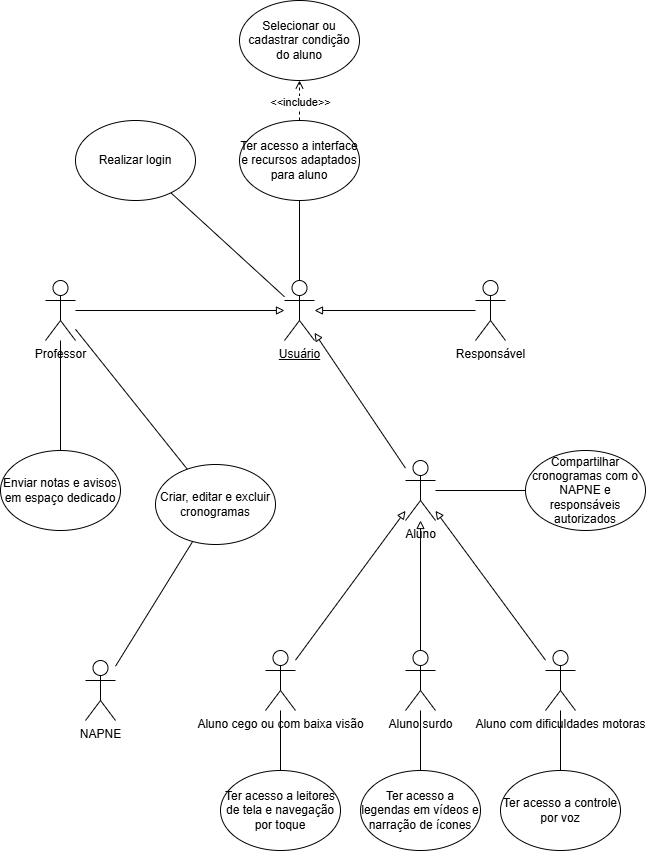

The diagram above was exported from draw.io. Its source (the exported page's mxGraphModel, read from the mxfile embedded in the PNG):
<mxGraphModel dx="1426" dy="725" grid="1" gridSize="10" guides="1" tooltips="1" connect="1" arrows="1" fold="1" page="1" pageScale="1" pageWidth="827" pageHeight="1169" math="0" shadow="0">
  <root>
    <mxCell id="0" />
    <mxCell id="1" parent="0" />
    <mxCell id="xmvzM95JL5Dmb63IcTXj-1" value="&lt;u&gt;Usuário&lt;/u&gt;" style="shape=umlActor;verticalLabelPosition=bottom;verticalAlign=top;html=1;outlineConnect=0;" parent="1" vertex="1">
      <mxGeometry x="399" y="320" width="30" height="60" as="geometry" />
    </mxCell>
    <mxCell id="xmvzM95JL5Dmb63IcTXj-4" value="Ter acesso a interface e recursos adaptados para aluno" style="ellipse;whiteSpace=wrap;html=1;" parent="1" vertex="1">
      <mxGeometry x="354" y="160" width="120" height="80" as="geometry" />
    </mxCell>
    <mxCell id="xmvzM95JL5Dmb63IcTXj-6" value="" style="endArrow=none;html=1;rounded=0;" parent="1" source="xmvzM95JL5Dmb63IcTXj-1" target="xmvzM95JL5Dmb63IcTXj-4" edge="1">
      <mxGeometry width="50" height="50" relative="1" as="geometry">
        <mxPoint x="390" y="240" as="sourcePoint" />
        <mxPoint x="440" y="190" as="targetPoint" />
      </mxGeometry>
    </mxCell>
    <mxCell id="xmvzM95JL5Dmb63IcTXj-7" value="Selecionar ou cadastrar condição do aluno" style="ellipse;whiteSpace=wrap;html=1;" parent="1" vertex="1">
      <mxGeometry x="354" y="40" width="120" height="80" as="geometry" />
    </mxCell>
    <mxCell id="xmvzM95JL5Dmb63IcTXj-8" value="" style="endArrow=open;dashed=1;html=1;rounded=0;startArrow=none;startFill=0;endFill=0;" parent="1" source="xmvzM95JL5Dmb63IcTXj-4" target="xmvzM95JL5Dmb63IcTXj-7" edge="1">
      <mxGeometry width="50" height="50" relative="1" as="geometry">
        <mxPoint x="390" y="240" as="sourcePoint" />
        <mxPoint x="440" y="190" as="targetPoint" />
      </mxGeometry>
    </mxCell>
    <mxCell id="xmvzM95JL5Dmb63IcTXj-10" value="&amp;lt;&amp;lt;include&amp;gt;&amp;gt;" style="edgeLabel;html=1;align=center;verticalAlign=middle;resizable=0;points=[];" parent="xmvzM95JL5Dmb63IcTXj-8" vertex="1" connectable="0">
      <mxGeometry x="-0.0286" relative="1" as="geometry">
        <mxPoint as="offset" />
      </mxGeometry>
    </mxCell>
    <mxCell id="xmvzM95JL5Dmb63IcTXj-11" value="&lt;span id=&quot;docs-internal-guid-d3481fff-7fff-3c37-0b24-ee2046c02520&quot;&gt;&lt;span style=&quot;background-color: transparent; font-variant-numeric: normal; font-variant-east-asian: normal; font-variant-alternates: normal; font-variant-position: normal; font-variant-emoji: normal; vertical-align: baseline; white-space-collapse: preserve;&quot;&gt;&lt;font&gt;Criar, editar e excluir cronogramas&lt;/font&gt;&lt;/span&gt;&lt;/span&gt;" style="ellipse;whiteSpace=wrap;html=1;" parent="1" vertex="1">
      <mxGeometry x="270" y="504" width="120" height="80" as="geometry" />
    </mxCell>
    <mxCell id="xmvzM95JL5Dmb63IcTXj-29" style="rounded=0;orthogonalLoop=1;jettySize=auto;html=1;endArrow=none;endFill=0;" parent="1" source="xmvzM95JL5Dmb63IcTXj-12" target="xmvzM95JL5Dmb63IcTXj-11" edge="1">
      <mxGeometry relative="1" as="geometry" />
    </mxCell>
    <mxCell id="xkwnwEaZko-QL-Mcbali-4" style="rounded=0;orthogonalLoop=1;jettySize=auto;html=1;endArrow=block;endFill=0;" edge="1" parent="1" source="xmvzM95JL5Dmb63IcTXj-12" target="xmvzM95JL5Dmb63IcTXj-1">
      <mxGeometry relative="1" as="geometry" />
    </mxCell>
    <mxCell id="xmvzM95JL5Dmb63IcTXj-12" value="Professor" style="shape=umlActor;verticalLabelPosition=bottom;verticalAlign=top;html=1;outlineConnect=0;" parent="1" vertex="1">
      <mxGeometry x="160" y="320" width="30" height="60" as="geometry" />
    </mxCell>
    <mxCell id="xmvzM95JL5Dmb63IcTXj-17" style="rounded=0;orthogonalLoop=1;jettySize=auto;html=1;endArrow=block;endFill=0;" parent="1" source="xmvzM95JL5Dmb63IcTXj-13" target="xmvzM95JL5Dmb63IcTXj-1" edge="1">
      <mxGeometry relative="1" as="geometry" />
    </mxCell>
    <mxCell id="xkwnwEaZko-QL-Mcbali-3" style="rounded=0;orthogonalLoop=1;jettySize=auto;html=1;endArrow=none;endFill=0;" edge="1" parent="1" source="xmvzM95JL5Dmb63IcTXj-13" target="xkwnwEaZko-QL-Mcbali-2">
      <mxGeometry relative="1" as="geometry" />
    </mxCell>
    <mxCell id="xmvzM95JL5Dmb63IcTXj-13" value="Aluno" style="shape=umlActor;verticalLabelPosition=bottom;verticalAlign=top;html=1;outlineConnect=0;" parent="1" vertex="1">
      <mxGeometry x="520" y="500" width="30" height="60" as="geometry" />
    </mxCell>
    <mxCell id="xmvzM95JL5Dmb63IcTXj-19" style="rounded=0;orthogonalLoop=1;jettySize=auto;html=1;endArrow=none;endFill=0;" parent="1" source="xmvzM95JL5Dmb63IcTXj-14" target="xmvzM95JL5Dmb63IcTXj-18" edge="1">
      <mxGeometry relative="1" as="geometry" />
    </mxCell>
    <mxCell id="xmvzM95JL5Dmb63IcTXj-20" style="rounded=0;orthogonalLoop=1;jettySize=auto;html=1;endArrow=block;endFill=0;" parent="1" source="xmvzM95JL5Dmb63IcTXj-14" target="xmvzM95JL5Dmb63IcTXj-13" edge="1">
      <mxGeometry relative="1" as="geometry" />
    </mxCell>
    <mxCell id="xmvzM95JL5Dmb63IcTXj-14" value="Aluno surdo" style="shape=umlActor;verticalLabelPosition=bottom;verticalAlign=top;html=1;outlineConnect=0;" parent="1" vertex="1">
      <mxGeometry x="520" y="690" width="30" height="60" as="geometry" />
    </mxCell>
    <mxCell id="xmvzM95JL5Dmb63IcTXj-18" value="&lt;span id=&quot;docs-internal-guid-1a1287ac-7fff-08e6-2717-0f4a901f5ef0&quot;&gt;&lt;span style=&quot;background-color: transparent; font-variant-numeric: normal; font-variant-east-asian: normal; font-variant-alternates: normal; font-variant-position: normal; font-variant-emoji: normal; vertical-align: baseline; white-space-collapse: preserve;&quot;&gt;&lt;font face=&quot;Helvetica&quot;&gt;Ter acesso a legendas em vídeos e narração de ícones&lt;/font&gt;&lt;/span&gt;&lt;/span&gt;" style="ellipse;whiteSpace=wrap;html=1;" parent="1" vertex="1">
      <mxGeometry x="475" y="810" width="120" height="80" as="geometry" />
    </mxCell>
    <mxCell id="xmvzM95JL5Dmb63IcTXj-22" style="rounded=0;orthogonalLoop=1;jettySize=auto;html=1;endArrow=block;endFill=0;" parent="1" source="xmvzM95JL5Dmb63IcTXj-21" target="xmvzM95JL5Dmb63IcTXj-13" edge="1">
      <mxGeometry relative="1" as="geometry" />
    </mxCell>
    <mxCell id="xmvzM95JL5Dmb63IcTXj-21" value="Aluno cego ou com baixa visão" style="shape=umlActor;verticalLabelPosition=bottom;verticalAlign=top;html=1;outlineConnect=0;" parent="1" vertex="1">
      <mxGeometry x="380" y="690" width="30" height="60" as="geometry" />
    </mxCell>
    <mxCell id="xmvzM95JL5Dmb63IcTXj-28" style="rounded=0;orthogonalLoop=1;jettySize=auto;html=1;endArrow=block;endFill=0;" parent="1" source="xmvzM95JL5Dmb63IcTXj-23" target="xmvzM95JL5Dmb63IcTXj-13" edge="1">
      <mxGeometry relative="1" as="geometry" />
    </mxCell>
    <mxCell id="xmvzM95JL5Dmb63IcTXj-23" value="Aluno com dificuldades motoras" style="shape=umlActor;verticalLabelPosition=bottom;verticalAlign=top;html=1;outlineConnect=0;" parent="1" vertex="1">
      <mxGeometry x="660" y="690" width="30" height="60" as="geometry" />
    </mxCell>
    <mxCell id="xmvzM95JL5Dmb63IcTXj-25" style="rounded=0;orthogonalLoop=1;jettySize=auto;html=1;endArrow=none;endFill=0;" parent="1" source="xmvzM95JL5Dmb63IcTXj-24" target="xmvzM95JL5Dmb63IcTXj-21" edge="1">
      <mxGeometry relative="1" as="geometry" />
    </mxCell>
    <mxCell id="xmvzM95JL5Dmb63IcTXj-24" value="&lt;span style=&quot;&quot; id=&quot;docs-internal-guid-9e5230f4-7fff-60ff-6668-b33a0f3e9dd2&quot;&gt;&lt;span style=&quot;background-color: transparent; font-variant-numeric: normal; font-variant-east-asian: normal; font-variant-alternates: normal; font-variant-position: normal; font-variant-emoji: normal; vertical-align: baseline; white-space-collapse: preserve;&quot;&gt;&lt;font face=&quot;Helvetica&quot;&gt;Ter acesso a leitores de tela e navegação por toque&lt;/font&gt;&lt;/span&gt;&lt;/span&gt;" style="ellipse;whiteSpace=wrap;html=1;" parent="1" vertex="1">
      <mxGeometry x="335" y="810" width="120" height="80" as="geometry" />
    </mxCell>
    <mxCell id="xmvzM95JL5Dmb63IcTXj-27" style="rounded=0;orthogonalLoop=1;jettySize=auto;html=1;endArrow=none;endFill=0;" parent="1" source="xmvzM95JL5Dmb63IcTXj-26" target="xmvzM95JL5Dmb63IcTXj-23" edge="1">
      <mxGeometry relative="1" as="geometry" />
    </mxCell>
    <mxCell id="xmvzM95JL5Dmb63IcTXj-26" value="Ter acesso a controle por voz" style="ellipse;whiteSpace=wrap;html=1;" parent="1" vertex="1">
      <mxGeometry x="615" y="810" width="120" height="80" as="geometry" />
    </mxCell>
    <mxCell id="xmvzM95JL5Dmb63IcTXj-31" style="rounded=0;orthogonalLoop=1;jettySize=auto;html=1;endArrow=block;endFill=0;" parent="1" source="xmvzM95JL5Dmb63IcTXj-30" target="xmvzM95JL5Dmb63IcTXj-1" edge="1">
      <mxGeometry relative="1" as="geometry" />
    </mxCell>
    <mxCell id="xmvzM95JL5Dmb63IcTXj-30" value="Responsável" style="shape=umlActor;verticalLabelPosition=bottom;verticalAlign=top;html=1;outlineConnect=0;" parent="1" vertex="1">
      <mxGeometry x="590" y="320" width="30" height="60" as="geometry" />
    </mxCell>
    <mxCell id="xmvzM95JL5Dmb63IcTXj-35" style="rounded=0;orthogonalLoop=1;jettySize=auto;html=1;endArrow=none;endFill=0;" parent="1" source="xmvzM95JL5Dmb63IcTXj-34" target="xmvzM95JL5Dmb63IcTXj-12" edge="1">
      <mxGeometry relative="1" as="geometry" />
    </mxCell>
    <mxCell id="xmvzM95JL5Dmb63IcTXj-34" value="Enviar notas e avisos em espaço dedicado" style="ellipse;whiteSpace=wrap;html=1;" parent="1" vertex="1">
      <mxGeometry x="115" y="490" width="120" height="80" as="geometry" />
    </mxCell>
    <mxCell id="m-TDQ4jh_k4mlcEvfpiL-2" style="rounded=0;orthogonalLoop=1;jettySize=auto;html=1;endArrow=none;endFill=0;" parent="1" source="m-TDQ4jh_k4mlcEvfpiL-1" target="xmvzM95JL5Dmb63IcTXj-1" edge="1">
      <mxGeometry relative="1" as="geometry" />
    </mxCell>
    <mxCell id="m-TDQ4jh_k4mlcEvfpiL-1" value="Realizar login" style="ellipse;whiteSpace=wrap;html=1;" parent="1" vertex="1">
      <mxGeometry x="190" y="160" width="120" height="80" as="geometry" />
    </mxCell>
    <mxCell id="m-TDQ4jh_k4mlcEvfpiL-10" style="rounded=0;orthogonalLoop=1;jettySize=auto;html=1;endArrow=none;endFill=0;" parent="1" source="m-TDQ4jh_k4mlcEvfpiL-9" target="xmvzM95JL5Dmb63IcTXj-11" edge="1">
      <mxGeometry relative="1" as="geometry" />
    </mxCell>
    <mxCell id="m-TDQ4jh_k4mlcEvfpiL-9" value="NAPNE" style="shape=umlActor;verticalLabelPosition=bottom;verticalAlign=top;html=1;outlineConnect=0;" parent="1" vertex="1">
      <mxGeometry x="200" y="700" width="30" height="60" as="geometry" />
    </mxCell>
    <mxCell id="xkwnwEaZko-QL-Mcbali-2" value="Compartilhar cronogramas com o NAPNE e responsáveis autorizados" style="ellipse;whiteSpace=wrap;html=1;" vertex="1" parent="1">
      <mxGeometry x="640" y="490" width="120" height="80" as="geometry" />
    </mxCell>
  </root>
</mxGraphModel>